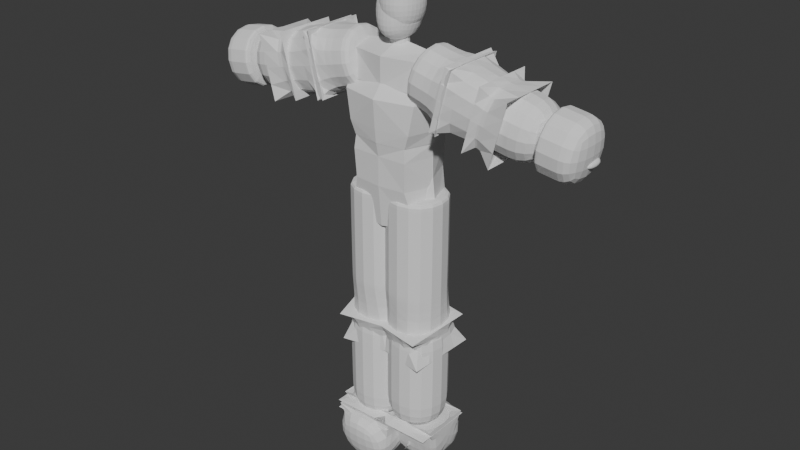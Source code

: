 # Source: mantemplate.blend  (saved by Blender 4.1.24; exported with 4.5.12 LTS)
import bpy
from mathutils import Matrix  # noqa: F401  (used for matrix-valued properties, if any)

bpy.ops.wm.read_factory_settings(use_empty=True)
scene = bpy.context.scene
scene.name = 'Scene'

# ---- collections
col_collectionwithoutbones = bpy.data.collections.new('CollectionWithoutBones'); scene.collection.children.link(col_collectionwithoutbones)
col_collectionwithbones = bpy.data.collections.new('CollectionWithBones'); scene.collection.children.link(col_collectionwithbones)
col_reference = bpy.data.collections.new('Reference'); scene.collection.children.link(col_reference)

# ---- world
world_world = bpy.data.worlds.new('World'); scene.world = world_world
world_world.use_nodes = True; world_world.node_tree.nodes.clear()
_N = world_world.node_tree.nodes; _L = world_world.node_tree.links
n0 = _N.new('ShaderNodeOutputWorld'); n0.name = 'World Output'; n0.location = (300, 300)
n1 = _N.new('ShaderNodeBackground'); n1.name = 'Background'; n1.location = (10, 300)
n1.inputs[0].default_value = (0.05088, 0.05088, 0.05088, 1.0)
_L.new(n1.outputs[0], n0.inputs[0])
n0.is_active_output = True
world_world.color = (0.05088, 0.05088, 0.05088)
world_world.use_sun_shadow = False
world_world.sun_shadow_jitter_overblur = 0.0

# ---- meshes
me_cube_006 = bpy.data.meshes.new('Cube.006')
me_cube_006.from_pydata([(-0.2589, -0.1293, 2.841), (-0.2923, -0.1441, 3.274), (-0.2589, 0.2278, 2.841), (-0.2923, 0.06733, 3.274), (-0.1709, -0.09322, 2.716), (-0.1709, 0.1709, 2.716), (4.49e-09, -0.161, 2.841), (1.102e-08, -0.2083, 3.278), (-0.3009, -0.1787, 3.063), (-0.3301, -1.443e-08, 2.841), (-0.306, -1.529e-08, 3.311), (-0.3009, 0.2181, 3.063), (-1.433e-08, 0.2695, 2.841), (-7.126e-09, 0.1048, 3.278), (6.985e-09, -0.1307, 2.715), (-0.2083, -8.47e-09, 2.715), (-9.106e-09, 0.2083, 2.715), (-0.222, -0.08566, 2.736), (-0.222, 0.2181, 2.736), (3e-09, -0.207, 3.066), (-0.3613, -1.77e-08, 3.066), (-1.388e-08, 0.2862, 3.062), (6.693e-09, -0.1677, 2.735), (5.093e-09, -3.183e-10, 3.356), (1.91e-09, 8.348e-17, 2.713), (-1.065e-08, 0.2583, 2.735), (-0.3054, -1.335e-08, 2.735)], [], [(19, 7, 1, 8), (6, 19, 8, 0), (0, 8, 20, 9), (8, 1, 10, 20), (20, 10, 3, 11), (9, 20, 11, 2), (2, 11, 21, 12), (11, 3, 13, 21), (6, 0, 17, 22), (22, 17, 4, 14), (3, 10, 23, 13), (10, 1, 7, 23), (4, 15, 24, 14), (15, 5, 16, 24), (2, 12, 25, 18), (18, 25, 16, 5), (0, 9, 26, 17), (9, 2, 18, 26), (26, 18, 5, 15), (17, 26, 15, 4)])
_uv = me_cube_006.uv_layers.new(name='UVMap')
_uv.uv.foreach_set('vector', [0.5043, 0.125, 0.625, 0.125, 0.625, 0.25, 0.5052, 0.25, 0.4132, 0.125, 0.5043, 0.125, 0.5052, 0.25, 0.4167, 0.25, 0.4167, 0.25, 0.5052, 0.25, 0.5052, 0.375, 0.4167, 0.375, 0.5052, 0.25, 0.625, 0.25, 0.625, 0.375, 0.5052, 0.375, 0.5052, 0.375, 0.625, 0.375, 0.625, 0.5, 0.5052, 0.5, 0.4167, 0.375, 0.5052, 0.375, 0.5052, 0.5, 0.4167, 0.5, 0.4167, 0.5, 0.5052, 0.5, 0.5052, 0.625, 0.4167, 0.625, 0.5052, 0.5, 0.625, 0.5, 0.625, 0.625, 0.5052, 0.625, 0.4132, 0.125, 0.4167, 0.25, 0.3802, 0.25, 0.3793, 0.125, 0.3793, 0.125, 0.3802, 0.25, 0.375, 0.25, 0.375, 0.125, 0.625, 0.5, 0.75, 0.5, 0.75, 0.625, 0.625, 0.625, 0.75, 0.5, 0.875, 0.5, 0.875, 0.625, 0.75, 0.625, 0.125, 0.5, 0.25, 0.5, 0.2465, 0.625, 0.125, 0.625, 0.25, 0.5, 0.375, 0.5, 0.3403, 0.625, 0.2465, 0.625, 0.4167, 0.5, 0.4167, 0.625, 0.3767, 0.625, 0.3793, 0.5, 0.3793, 0.5, 0.3767, 0.625, 0.3403, 0.625, 0.375, 0.5, 0.4167, 0.25, 0.4167, 0.375, 0.3802, 0.375, 0.3802, 0.25, 0.4167, 0.375, 0.4167, 0.5, 0.3793, 0.5, 0.3802, 0.375, 0.3802, 0.375, 0.3793, 0.5, 0.375, 0.5, 0.375, 0.375, 0.3802, 0.25, 0.3802, 0.375, 0.375, 0.375, 0.375, 0.25])
me_cube_006.update()
me_cube_007 = bpy.data.meshes.new('Cube.007')
me_cube_007.from_pydata([(-0.2739, -0.1332, 2.112), (-0.2278, -0.09549, 2.63), (-0.2912, 0.1709, 2.119), (-0.2278, 0.2278, 2.63), (-0.1709, -0.03853, 2.753), (-0.1709, 0.1709, 2.753), (8.788e-09, -0.2083, 2.132), (6.684e-09, -0.1529, 2.63), (-0.2181, -0.08574, 2.408), (-0.3539, -0.02087, 2.105), (-0.295, -1.289e-08, 2.63), (-0.2181, 0.2181, 2.408), (-3.377e-09, 0.2083, 2.082), (-1.03e-08, 0.2356, 2.63), (2.685e-09, -0.07598, 2.754), (-0.2083, -8.47e-09, 2.754), (-8.788e-09, 0.2083, 2.754), (-0.2181, -0.08574, 2.735), (-0.2181, 0.2181, 2.735), (9.062e-09, -0.1491, 2.404), (-0.3001, -1.057e-08, 2.404), (-7.786e-09, 0.2364, 2.404), (1.91e-09, 8.348e-17, 2.003), (7.969e-09, -0.1677, 2.735), (-4.456e-09, -1.591e-09, 2.755), (-0.3001, -1.375e-08, 2.735), (-1.248e-08, 0.2563, 2.735), (1.02e-08, -0.2078, 2.268)], [], [(19, 7, 1, 8), (6, 27, 19, 8, 0), (0, 8, 20, 9), (8, 1, 10, 20), (20, 10, 3, 11), (9, 20, 11, 2), (2, 11, 21, 12), (11, 3, 13, 21), (0, 9, 22, 6), (9, 2, 12, 22), (1, 7, 23, 17), (17, 23, 14, 4), (5, 15, 24, 16), (15, 4, 14, 24), (3, 10, 25, 18), (10, 1, 17, 25), (25, 17, 4, 15), (18, 25, 15, 5), (13, 3, 18, 26), (26, 18, 5, 16)])
_uv = me_cube_007.uv_layers.new(name='UVMap')
_uv.uv.foreach_set('vector', [0.4957, 0.125, 0.5868, 0.125, 0.5833, 0.25, 0.4948, 0.25, 0.375, 0.125, 0.4353, 0.125, 0.4957, 0.125, 0.4948, 0.25, 0.375, 0.25, 0.375, 0.25, 0.4948, 0.25, 0.4948, 0.375, 0.375, 0.375, 0.4948, 0.25, 0.5833, 0.25, 0.5833, 0.375, 0.4948, 0.375, 0.4948, 0.375, 0.5833, 0.375, 0.5833, 0.5, 0.4948, 0.5, 0.375, 0.375, 0.4948, 0.375, 0.4948, 0.5, 0.375, 0.5, 0.375, 0.5, 0.4948, 0.5, 0.4948, 0.625, 0.375, 0.625, 0.4948, 0.5, 0.5833, 0.5, 0.5833, 0.625, 0.4948, 0.625, 0.125, 0.5, 0.25, 0.5, 0.25, 0.625, 0.125, 0.625, 0.25, 0.5, 0.375, 0.5, 0.375, 0.625, 0.25, 0.625, 0.5833, 0.25, 0.5868, 0.125, 0.6207, 0.125, 0.6198, 0.25, 0.6198, 0.25, 0.6207, 0.125, 0.625, 0.125, 0.625, 0.25, 0.625, 0.5, 0.75, 0.5, 0.7535, 0.625, 0.6597, 0.625, 0.75, 0.5, 0.875, 0.5, 0.875, 0.625, 0.7535, 0.625, 0.5833, 0.5, 0.5833, 0.375, 0.6198, 0.375, 0.6207, 0.5, 0.5833, 0.375, 0.5833, 0.25, 0.6198, 0.25, 0.6198, 0.375, 0.6198, 0.375, 0.6198, 0.25, 0.625, 0.25, 0.625, 0.375, 0.6207, 0.5, 0.6198, 0.375, 0.625, 0.375, 0.625, 0.5, 0.5833, 0.625, 0.5833, 0.5, 0.6207, 0.5, 0.6233, 0.625, 0.6233, 0.625, 0.6207, 0.5, 0.625, 0.5, 0.6597, 0.625])
me_cube_007.update()
me_plane_006 = bpy.data.meshes.new('Plane.006')
me_plane_006.from_pydata([(-0.1584, -7.875e-09, 1.215), (-0.163, -8.077e-09, 2.241), (-0.1624, -8.052e-09, 1.737), (-0.1585, 0.0005196, 1.212), (-0.163, -8.077e-09, 2.257)], [(2, 1), (0, 2), (3, 0), (1, 4)], [])
_uv = me_plane_006.uv_layers.new(name='UVMap')
_uv.uv.foreach_set('vector', [])
me_plane_006.update()
me_plane_007 = bpy.data.meshes.new('Plane.007')
me_plane_007.from_pydata([(-0.1802, -7.875e-09, 0.2593), (-0.1848, -8.077e-09, 1.285), (-0.1842, -8.052e-09, 0.9693)], [(2, 1), (0, 2)], [])
_uv = me_plane_007.uv_layers.new(name='UVMap')
_uv.uv.foreach_set('vector', [])
me_plane_007.update()
me_plane_008 = bpy.data.meshes.new('Plane.008')
me_plane_008.from_pydata([(-0.6333, 0.1684, 3.052), (-0.1646, 0.1684, 3.168), (-0.4377, 0.1684, 3.101), (-0.6603, 0.1684, 3.045), (-0.08578, 0.1684, 3.188)], [(2, 1), (0, 2), (3, 0), (1, 4)], [])
_uv = me_plane_008.uv_layers.new(name='UVMap')
_uv.uv.foreach_set('vector', [])
me_plane_008.update()
me_plane_009 = bpy.data.meshes.new('Plane.009')
me_plane_009.from_pydata([(-0.6826, 0.6291, 2.955), (-0.203, 0.6267, 3.044), (-0.3865, 0.6267, 3.01), (-0.168, 0.6255, 3.05)], [(2, 1), (0, 2), (1, 3)], [])
_uv = me_plane_009.uv_layers.new(name='UVMap')
_uv.uv.foreach_set('vector', [])
me_plane_009.update()
me_cube_008 = bpy.data.meshes.new('Cube.008')
me_cube_008.from_pydata([(0.07467, -0.06135, 3.343), (0.07467, -0.06135, 3.466), (-0.07586, -0.06135, 3.343), (-0.07586, -0.06135, 3.466), (0.07467, 0.07022, 3.312), (0.07467, 0.07022, 3.445), (-0.07586, 0.07022, 3.312), (-0.07586, 0.07022, 3.445), (0.07467, -0.06135, 3.475), (-0.07586, -0.06135, 3.475), (0.07467, 0.07022, 3.454), (-0.07586, 0.07022, 3.454), (0.07467, -0.06135, 3.334), (-0.07586, -0.06135, 3.334), (0.07467, 0.07022, 3.304), (-0.07586, 0.07022, 3.304)], [], [(0, 1, 3, 2), (2, 3, 7, 6), (6, 7, 5, 4), (4, 5, 1, 0), (2, 6, 15, 13), (3, 1, 8, 9), (11, 9, 8, 10), (1, 5, 10, 8), (7, 3, 9, 11), (5, 7, 11, 10), (13, 15, 14, 12), (0, 2, 13, 12), (6, 4, 14, 15), (4, 0, 12, 14)])
_uv = me_cube_008.uv_layers.new(name='UVMap')
_uv.uv.foreach_set('vector', [0.375, 0.0, 0.625, 0.0, 0.625, 0.25, 0.375, 0.25, 0.375, 0.25, 0.625, 0.25, 0.625, 0.5, 0.375, 0.5, 0.375, 0.5, 0.625, 0.5, 0.625, 0.75, 0.375, 0.75, 0.375, 0.75, 0.625, 0.75, 0.625, 1.0, 0.375, 1.0, 0.375, 0.25, 0.375, 0.5, 0.375, 0.5, 0.375, 0.25, 0.625, 0.25, 0.625, 0.0, 0.625, 0.0, 0.625, 0.25, 0.625, 0.5, 0.875, 0.5, 0.875, 0.75, 0.625, 0.75, 0.625, 1.0, 0.625, 0.75, 0.625, 0.75, 0.625, 1.0, 0.625, 0.5, 0.625, 0.25, 0.625, 0.25, 0.625, 0.5, 0.625, 0.75, 0.625, 0.5, 0.625, 0.5, 0.625, 0.75, 0.125, 0.5, 0.375, 0.5, 0.375, 0.75, 0.125, 0.75, 0.375, 0.0, 0.375, 0.25, 0.375, 0.25, 0.375, 0.0, 0.375, 0.5, 0.375, 0.75, 0.375, 0.75, 0.375, 0.5, 0.375, 0.75, 0.375, 1.0, 0.375, 1.0, 0.375, 0.75])
me_cube_008.update()
me_cube_009 = bpy.data.meshes.new('Cube.009')
me_cube_009.from_pydata([(0.1298, -0.1245, 3.481), (0.1298, -0.1245, 3.771), (-0.07638, -0.1245, 3.481), (-0.07638, -0.1245, 3.771), (0.1298, 0.1245, 3.481), (0.1298, 0.1245, 3.771), (-0.07638, 0.1245, 3.481), (-0.07638, 0.1245, 3.771), (0.02673, -0.1518, 3.449), (0.1524, -0.1518, 3.626), (0.02673, -0.1518, 3.803), (-0.09898, -0.1518, 3.626), (-0.09898, -1.552e-09, 3.449), (-0.09898, -6.887e-09, 3.803), (-0.09898, 0.1518, 3.626), (0.02673, 0.215, 3.449), (0.02673, 0.1518, 3.803), (0.1524, 0.1518, 3.626), (0.1524, 2.48e-09, 3.449), (0.1524, 5.263e-09, 3.803), (0.02673, -0.2091, 3.626), (-0.1464, -5.249e-09, 3.626), (0.02673, 0.1769, 3.626), (0.1999, 5.249e-09, 3.626), (0.02673, 5.037e-17, 3.382), (0.02673, -2.319e-10, 3.869)], [], [(0, 9, 20, 8), (9, 1, 10, 20), (20, 10, 3, 11), (8, 20, 11, 2), (2, 11, 21, 12), (11, 3, 13, 21), (21, 13, 7, 14), (12, 21, 14, 6), (6, 14, 22, 15), (14, 7, 16, 22), (22, 16, 5, 17), (15, 22, 17, 4), (4, 17, 23, 18), (17, 5, 19, 23), (23, 19, 1, 9), (18, 23, 9, 0), (2, 12, 24, 8), (12, 6, 15, 24), (24, 15, 4, 18), (8, 24, 18, 0), (7, 13, 25, 16), (13, 3, 10, 25), (25, 10, 1, 19), (16, 25, 19, 5)])
_uv = me_cube_009.uv_layers.new(name='UVMap')
_uv.uv.foreach_set('vector', [0.375, 0.0, 0.5, 0.0, 0.5, 0.125, 0.375, 0.125, 0.5, 0.0, 0.625, 0.0, 0.625, 0.125, 0.5, 0.125, 0.5, 0.125, 0.625, 0.125, 0.625, 0.25, 0.5, 0.25, 0.375, 0.125, 0.5, 0.125, 0.5, 0.25, 0.375, 0.25, 0.375, 0.25, 0.5, 0.25, 0.5, 0.375, 0.375, 0.375, 0.5, 0.25, 0.625, 0.25, 0.625, 0.375, 0.5, 0.375, 0.5, 0.375, 0.625, 0.375, 0.625, 0.5, 0.5, 0.5, 0.375, 0.375, 0.5, 0.375, 0.5, 0.5, 0.375, 0.5, 0.375, 0.5, 0.5, 0.5, 0.5, 0.625, 0.375, 0.625, 0.5, 0.5, 0.625, 0.5, 0.625, 0.625, 0.5, 0.625, 0.5, 0.625, 0.625, 0.625, 0.625, 0.75, 0.5, 0.75, 0.375, 0.625, 0.5, 0.625, 0.5, 0.75, 0.375, 0.75, 0.375, 0.75, 0.5, 0.75, 0.5, 0.875, 0.375, 0.875, 0.5, 0.75, 0.625, 0.75, 0.625, 0.875, 0.5, 0.875, 0.5, 0.875, 0.625, 0.875, 0.625, 1.0, 0.5, 1.0, 0.375, 0.875, 0.5, 0.875, 0.5, 1.0, 0.375, 1.0, 0.125, 0.5, 0.25, 0.5, 0.25, 0.625, 0.125, 0.625, 0.25, 0.5, 0.375, 0.5, 0.375, 0.625, 0.25, 0.625, 0.25, 0.625, 0.375, 0.625, 0.375, 0.75, 0.25, 0.75, 0.125, 0.625, 0.25, 0.625, 0.25, 0.75, 0.125, 0.75, 0.625, 0.5, 0.75, 0.5, 0.75, 0.625, 0.625, 0.625, 0.75, 0.5, 0.875, 0.5, 0.875, 0.625, 0.75, 0.625, 0.75, 0.625, 0.875, 0.625, 0.875, 0.75, 0.75, 0.75, 0.625, 0.625, 0.75, 0.625, 0.75, 0.75, 0.625, 0.75])
me_cube_009.update()
me_plane_010 = bpy.data.meshes.new('Plane.010')
me_plane_010.from_pydata([(-0.4715, 1.114, 2.922), (-0.1888, 1.114, 2.961), (-0.2951, 1.114, 2.946), (-0.1541, 1.114, 2.966)], [(2, 1), (0, 2), (1, 3)], [])
_uv = me_plane_010.uv_layers.new(name='UVMap')
_uv.uv.foreach_set('vector', [])
me_plane_010.update()
me_plane_011 = bpy.data.meshes.new('Plane.011')
me_plane_011.from_pydata([(-0.1802, 0.3231, 0.1016), (-0.1848, -8.077e-09, 0.2976), (-0.1842, -8.052e-09, 0.1673), (-0.1842, -0.1158, 0.1426), (-0.1848, -8.077e-09, 0.3076), (-0.1822, 0.1615, 0.1345), (-0.1842, -0.02762, 0.155)], [(2, 1), (5, 2), (6, 3), (1, 4), (0, 5), (2, 6)], [])
_uv = me_plane_011.uv_layers.new(name='UVMap')
_uv.uv.foreach_set('vector', [])
me_plane_011.update()
me_cube_010 = bpy.data.meshes.new('Cube.010')
me_cube_010.from_pydata([(-0.2589, -0.1293, 2.772), (-0.2923, -0.1441, 3.205), (-0.2589, 0.2278, 2.772), (-0.2923, 0.06733, 3.205), (-0.1709, -0.09322, 2.648), (-0.1709, 0.1709, 2.648), (0.0, -0.161, 2.772), (0.0, -0.2083, 3.209), (-0.3009, -0.1787, 2.994), (-0.3301, -1.443e-08, 2.772), (-0.306, -1.529e-08, 3.243), (-0.3009, 0.2181, 2.994), (0.0, 0.2695, 2.772), (0.0, 0.1048, 3.209), (0.0, -0.1307, 2.647), (-0.2083, -8.47e-09, 2.647), (0.0, 0.2083, 2.647), (-0.222, -0.08566, 2.667), (-0.222, 0.2181, 2.667), (0.0, -0.207, 2.998), (-0.3613, -1.77e-08, 2.998), (0.0, 0.2862, 2.994), (0.0, -0.1677, 2.667), (0.0, -3.183e-10, 3.287), (0.0, 8.348e-17, 2.644), (0.0, 0.2583, 2.667), (-0.3054, -1.335e-08, 2.667), (0.2589, -0.1293, 2.772), (0.2923, -0.1441, 3.205), (0.2589, 0.2278, 2.772), (0.2923, 0.06733, 3.205), (0.1709, -0.09322, 2.648), (0.1709, 0.1709, 2.648), (0.3009, -0.1787, 2.994), (0.3301, -1.443e-08, 2.772), (0.306, -1.529e-08, 3.243), (0.3009, 0.2181, 2.994), (0.2083, -8.47e-09, 2.647), (0.222, -0.08566, 2.667), (0.222, 0.2181, 2.667), (0.3613, -1.77e-08, 2.998), (0.3054, -1.335e-08, 2.667)], [], [(19, 7, 1, 8), (6, 19, 8, 0), (0, 8, 20, 9), (8, 1, 10, 20), (20, 10, 3, 11), (9, 20, 11, 2), (2, 11, 21, 12), (11, 3, 13, 21), (6, 0, 17, 22), (22, 17, 4, 14), (3, 10, 23, 13), (10, 1, 7, 23), (4, 15, 24, 14), (15, 5, 16, 24), (2, 12, 25, 18), (18, 25, 16, 5), (0, 9, 26, 17), (9, 2, 18, 26), (26, 18, 5, 15), (17, 26, 15, 4), (19, 33, 28, 7), (6, 27, 33, 19), (27, 34, 40, 33), (33, 40, 35, 28), (40, 36, 30, 35), (34, 29, 36, 40), (29, 12, 21, 36), (36, 21, 13, 30), (6, 22, 38, 27), (22, 14, 31, 38), (30, 13, 23, 35), (35, 23, 7, 28), (31, 14, 24, 37), (37, 24, 16, 32), (29, 39, 25, 12), (39, 32, 16, 25), (27, 38, 41, 34), (34, 41, 39, 29), (41, 37, 32, 39), (38, 31, 37, 41)])
_uv = me_cube_010.uv_layers.new(name='UVMap')
_uv.uv.foreach_set('vector', [0.5043, 0.125, 0.625, 0.125, 0.625, 0.25, 0.5052, 0.25, 0.4132, 0.125, 0.5043, 0.125, 0.5052, 0.25, 0.4167, 0.25, 0.4167, 0.25, 0.5052, 0.25, 0.5052, 0.375, 0.4167, 0.375, 0.5052, 0.25, 0.625, 0.25, 0.625, 0.375, 0.5052, 0.375, 0.5052, 0.375, 0.625, 0.375, 0.625, 0.5, 0.5052, 0.5, 0.4167, 0.375, 0.5052, 0.375, 0.5052, 0.5, 0.4167, 0.5, 0.4167, 0.5, 0.5052, 0.5, 0.5052, 0.625, 0.4167, 0.625, 0.5052, 0.5, 0.625, 0.5, 0.625, 0.625, 0.5052, 0.625, 0.4132, 0.125, 0.4167, 0.25, 0.3802, 0.25, 0.3793, 0.125, 0.3793, 0.125, 0.3802, 0.25, 0.375, 0.25, 0.375, 0.125, 0.625, 0.5, 0.75, 0.5, 0.75, 0.625, 0.625, 0.625, 0.75, 0.5, 0.875, 0.5, 0.875, 0.625, 0.75, 0.625, 0.125, 0.5, 0.25, 0.5, 0.2465, 0.625, 0.125, 0.625, 0.25, 0.5, 0.375, 0.5, 0.3403, 0.625, 0.2465, 0.625, 0.4167, 0.5, 0.4167, 0.625, 0.3767, 0.625, 0.3793, 0.5, 0.3793, 0.5, 0.3767, 0.625, 0.3403, 0.625, 0.375, 0.5, 0.4167, 0.25, 0.4167, 0.375, 0.3802, 0.375, 0.3802, 0.25, 0.4167, 0.375, 0.4167, 0.5, 0.3793, 0.5, 0.3802, 0.375, 0.3802, 0.375, 0.3793, 0.5, 0.375, 0.5, 0.375, 0.375, 0.3802, 0.25, 0.3802, 0.375, 0.375, 0.375, 0.375, 0.25, 0.5043, 0.125, 0.5052, 0.25, 0.625, 0.25, 0.625, 0.125, 0.4132, 0.125, 0.4167, 0.25, 0.5052, 0.25, 0.5043, 0.125, 0.4167, 0.25, 0.4167, 0.375, 0.5052, 0.375, 0.5052, 0.25, 0.5052, 0.25, 0.5052, 0.375, 0.625, 0.375, 0.625, 0.25, 0.5052, 0.375, 0.5052, 0.5, 0.625, 0.5, 0.625, 0.375, 0.4167, 0.375, 0.4167, 0.5, 0.5052, 0.5, 0.5052, 0.375, 0.4167, 0.5, 0.4167, 0.625, 0.5052, 0.625, 0.5052, 0.5, 0.5052, 0.5, 0.5052, 0.625, 0.625, 0.625, 0.625, 0.5, 0.4132, 0.125, 0.3793, 0.125, 0.3802, 0.25, 0.4167, 0.25, 0.3793, 0.125, 0.375, 0.125, 0.375, 0.25, 0.3802, 0.25, 0.625, 0.5, 0.625, 0.625, 0.75, 0.625, 0.75, 0.5, 0.75, 0.5, 0.75, 0.625, 0.875, 0.625, 0.875, 0.5, 0.125, 0.5, 0.125, 0.625, 0.2465, 0.625, 0.25, 0.5, 0.25, 0.5, 0.2465, 0.625, 0.3403, 0.625, 0.375, 0.5, 0.4167, 0.5, 0.3793, 0.5, 0.3767, 0.625, 0.4167, 0.625, 0.3793, 0.5, 0.375, 0.5, 0.3403, 0.625, 0.3767, 0.625, 0.4167, 0.25, 0.3802, 0.25, 0.3802, 0.375, 0.4167, 0.375, 0.4167, 0.375, 0.3802, 0.375, 0.3793, 0.5, 0.4167, 0.5, 0.3802, 0.375, 0.375, 0.375, 0.375, 0.5, 0.3793, 0.5, 0.3802, 0.25, 0.375, 0.25, 0.375, 0.375, 0.3802, 0.375])
me_cube_010.update()
me_cube_011 = bpy.data.meshes.new('Cube.011')
me_cube_011.from_pydata([(-0.2739, -0.1332, 2.043), (-0.2278, -0.09549, 2.562), (-0.2912, 0.1709, 2.05), (-0.2278, 0.2278, 2.562), (-0.1709, -0.03853, 2.684), (-0.1709, 0.1709, 2.684), (0.0, -0.2083, 2.063), (0.0, -0.1529, 2.562), (-0.2181, -0.08574, 2.339), (-0.3539, -0.02087, 2.037), (-0.295, -1.289e-08, 2.562), (-0.2181, 0.2181, 2.339), (0.0, 0.2083, 2.013), (0.0, 0.2356, 2.562), (0.0, -0.07598, 2.685), (-0.2083, -8.47e-09, 2.685), (0.0, 0.2083, 2.685), (-0.2181, -0.08574, 2.666), (-0.2181, 0.2181, 2.666), (0.0, -0.1491, 2.335), (-0.3001, -1.057e-08, 2.335), (0.0, 0.2364, 2.335), (0.0, 8.348e-17, 1.934), (0.0, -0.1677, 2.666), (0.0, -1.591e-09, 2.687), (-0.3001, -1.375e-08, 2.666), (0.0, 0.2563, 2.666), (0.0, -0.2078, 2.199), (0.2739, -0.1332, 2.043), (0.2278, -0.09549, 2.562), (0.2912, 0.1709, 2.05), (0.2278, 0.2278, 2.562), (0.1709, -0.03853, 2.684), (0.1709, 0.1709, 2.684), (0.2181, -0.08574, 2.339), (0.3539, -0.02087, 2.037), (0.295, -1.289e-08, 2.562), (0.2181, 0.2181, 2.339), (0.2083, -8.47e-09, 2.685), (0.2181, -0.08574, 2.666), (0.2181, 0.2181, 2.666), (0.3001, -1.057e-08, 2.335), (0.3001, -1.375e-08, 2.666)], [], [(19, 7, 1, 8), (6, 27, 19, 8, 0), (0, 8, 20, 9), (8, 1, 10, 20), (20, 10, 3, 11), (9, 20, 11, 2), (2, 11, 21, 12), (11, 3, 13, 21), (0, 9, 22, 6), (9, 2, 12, 22), (1, 7, 23, 17), (17, 23, 14, 4), (5, 15, 24, 16), (15, 4, 14, 24), (3, 10, 25, 18), (10, 1, 17, 25), (25, 17, 4, 15), (18, 25, 15, 5), (13, 3, 18, 26), (26, 18, 5, 16), (19, 34, 29, 7), (6, 28, 34, 19, 27), (28, 35, 41, 34), (34, 41, 36, 29), (41, 37, 31, 36), (35, 30, 37, 41), (30, 12, 21, 37), (37, 21, 13, 31), (28, 6, 22, 35), (35, 22, 12, 30), (29, 39, 23, 7), (39, 32, 14, 23), (33, 16, 24, 38), (38, 24, 14, 32), (31, 40, 42, 36), (36, 42, 39, 29), (42, 38, 32, 39), (40, 33, 38, 42), (13, 26, 40, 31), (26, 16, 33, 40)])
_uv = me_cube_011.uv_layers.new(name='UVMap')
_uv.uv.foreach_set('vector', [0.4957, 0.125, 0.5868, 0.125, 0.5833, 0.25, 0.4948, 0.25, 0.375, 0.125, 0.4353, 0.125, 0.4957, 0.125, 0.4948, 0.25, 0.375, 0.25, 0.375, 0.25, 0.4948, 0.25, 0.4948, 0.375, 0.375, 0.375, 0.4948, 0.25, 0.5833, 0.25, 0.5833, 0.375, 0.4948, 0.375, 0.4948, 0.375, 0.5833, 0.375, 0.5833, 0.5, 0.4948, 0.5, 0.375, 0.375, 0.4948, 0.375, 0.4948, 0.5, 0.375, 0.5, 0.375, 0.5, 0.4948, 0.5, 0.4948, 0.625, 0.375, 0.625, 0.4948, 0.5, 0.5833, 0.5, 0.5833, 0.625, 0.4948, 0.625, 0.125, 0.5, 0.25, 0.5, 0.25, 0.625, 0.125, 0.625, 0.25, 0.5, 0.375, 0.5, 0.375, 0.625, 0.25, 0.625, 0.5833, 0.25, 0.5868, 0.125, 0.6207, 0.125, 0.6198, 0.25, 0.6198, 0.25, 0.6207, 0.125, 0.625, 0.125, 0.625, 0.25, 0.625, 0.5, 0.75, 0.5, 0.7535, 0.625, 0.6597, 0.625, 0.75, 0.5, 0.875, 0.5, 0.875, 0.625, 0.7535, 0.625, 0.5833, 0.5, 0.5833, 0.375, 0.6198, 0.375, 0.6207, 0.5, 0.5833, 0.375, 0.5833, 0.25, 0.6198, 0.25, 0.6198, 0.375, 0.6198, 0.375, 0.6198, 0.25, 0.625, 0.25, 0.625, 0.375, 0.6207, 0.5, 0.6198, 0.375, 0.625, 0.375, 0.625, 0.5, 0.5833, 0.625, 0.5833, 0.5, 0.6207, 0.5, 0.6233, 0.625, 0.6233, 0.625, 0.6207, 0.5, 0.625, 0.5, 0.6597, 0.625, 0.4957, 0.125, 0.4948, 0.25, 0.5833, 0.25, 0.5868, 0.125, 0.375, 0.125, 0.375, 0.25, 0.4948, 0.25, 0.4957, 0.125, 0.4353, 0.125, 0.375, 0.25, 0.375, 0.375, 0.4948, 0.375, 0.4948, 0.25, 0.4948, 0.25, 0.4948, 0.375, 0.5833, 0.375, 0.5833, 0.25, 0.4948, 0.375, 0.4948, 0.5, 0.5833, 0.5, 0.5833, 0.375, 0.375, 0.375, 0.375, 0.5, 0.4948, 0.5, 0.4948, 0.375, 0.375, 0.5, 0.375, 0.625, 0.4948, 0.625, 0.4948, 0.5, 0.4948, 0.5, 0.4948, 0.625, 0.5833, 0.625, 0.5833, 0.5, 0.125, 0.5, 0.125, 0.625, 0.25, 0.625, 0.25, 0.5, 0.25, 0.5, 0.25, 0.625, 0.375, 0.625, 0.375, 0.5, 0.5833, 0.25, 0.6198, 0.25, 0.6207, 0.125, 0.5868, 0.125, 0.6198, 0.25, 0.625, 0.25, 0.625, 0.125, 0.6207, 0.125, 0.625, 0.5, 0.6597, 0.625, 0.7535, 0.625, 0.75, 0.5, 0.75, 0.5, 0.7535, 0.625, 0.875, 0.625, 0.875, 0.5, 0.5833, 0.5, 0.6207, 0.5, 0.6198, 0.375, 0.5833, 0.375, 0.5833, 0.375, 0.6198, 0.375, 0.6198, 0.25, 0.5833, 0.25, 0.6198, 0.375, 0.625, 0.375, 0.625, 0.25, 0.6198, 0.25, 0.6207, 0.5, 0.625, 0.5, 0.625, 0.375, 0.6198, 0.375, 0.5833, 0.625, 0.6233, 0.625, 0.6207, 0.5, 0.5833, 0.5, 0.6233, 0.625, 0.6597, 0.625, 0.625, 0.5, 0.6207, 0.5])
me_cube_011.update()
me_plane_012 = bpy.data.meshes.new('Plane.012')
me_plane_012.from_pydata([(-0.0551, -0.1285, 1.132), (-0.3127, -0.1285, 1.141), (-0.3119, 0.1285, 1.161), (-0.05433, 0.1285, 1.151), (0.006944, -0.1699, 2.172), (-0.333, -0.1699, 2.172), (-0.333, 0.1699, 2.172), (0.006944, 0.1699, 2.172), (0.003766, -0.1662, 1.665), (-0.3286, -0.1662, 1.672), (-0.3286, 0.1662, 1.672), (0.003766, 0.1662, 1.665), (-0.05558, -0.1269, 1.119), (-0.3132, -0.1268, 1.128), (-0.3117, 0.1279, 1.167), (-0.05407, 0.1278, 1.158), (-0.1207, -0.04232, 2.189), (-0.2053, -0.04232, 2.189), (-0.2053, 0.04232, 2.189), (-0.1207, 0.04232, 2.189), (0.3127, -0.1285, 1.141), (0.0551, -0.1285, 1.132), (0.05433, 0.1285, 1.151), (0.3119, 0.1285, 1.161), (0.333, -0.1699, 2.172), (-0.006944, -0.1699, 2.172), (-0.006944, 0.1699, 2.172), (0.333, 0.1699, 2.172), (0.3286, -0.1662, 1.672), (-0.003766, -0.1662, 1.665), (-0.003766, 0.1662, 1.665), (0.3286, 0.1662, 1.672), (0.3132, -0.1268, 1.128), (0.05558, -0.1269, 1.119), (0.05407, 0.1278, 1.158), (0.3117, 0.1279, 1.167), (0.2053, -0.04232, 2.189), (0.1207, -0.04232, 2.189), (0.1207, 0.04232, 2.189), (0.2053, 0.04232, 2.189), (0.005359, -0.1681, 1.918), (-0.3308, -0.1681, 1.918), (-0.3308, 0.1681, 1.918), (0.005359, 0.1681, 1.918), (-0.02832, -0.1458, 1.377), (-0.3196, -0.1458, 1.388), (-0.3196, 0.1458, 1.388), (-0.02832, 0.1458, 1.377), (0.3308, -0.1681, 1.918), (-0.005359, -0.1681, 1.918), (-0.005359, 0.1681, 1.918), (0.3308, 0.1681, 1.918), (0.3196, -0.1458, 1.388), (0.02832, -0.1458, 1.377), (0.02832, 0.1458, 1.377), (0.3196, 0.1458, 1.388)], [], [(12, 13, 14, 15), (19, 18, 17, 16), (32, 33, 34, 35), (39, 38, 37, 36), (40, 41, 9, 8), (41, 42, 10, 9), (42, 43, 11, 10), (43, 40, 8, 11), (4, 5, 41, 40), (5, 6, 42, 41), (6, 7, 43, 42), (7, 4, 40, 43), (44, 45, 1, 0), (45, 46, 2, 1), (46, 47, 3, 2), (47, 44, 0, 3), (8, 9, 45, 44), (9, 10, 46, 45), (10, 11, 47, 46), (11, 8, 44, 47), (0, 1, 13, 12), (1, 2, 14, 13), (2, 3, 15, 14), (3, 0, 12, 15), (16, 17, 5, 4), (17, 18, 6, 5), (18, 19, 7, 6), (19, 16, 4, 7), (48, 49, 29, 28), (49, 50, 30, 29), (50, 51, 31, 30), (51, 48, 28, 31), (24, 25, 49, 48), (25, 26, 50, 49), (26, 27, 51, 50), (27, 24, 48, 51), (52, 53, 21, 20), (53, 54, 22, 21), (54, 55, 23, 22), (55, 52, 20, 23), (28, 29, 53, 52), (29, 30, 54, 53), (30, 31, 55, 54), (31, 28, 52, 55), (20, 21, 33, 32), (21, 22, 34, 33), (22, 23, 35, 34), (23, 20, 32, 35), (36, 37, 25, 24), (37, 38, 26, 25), (38, 39, 27, 26), (39, 36, 24, 27)])
me_plane_012.update()
me_plane_013 = bpy.data.meshes.new('Plane.013')
me_plane_013.from_pydata([(-0.1802, -7.875e-09, 0.1907), (-0.1848, -8.077e-09, 1.216), (-0.1842, -8.052e-09, 0.9007), (0.1802, -7.875e-09, 0.1907), (0.1848, -8.077e-09, 1.216), (0.1842, -8.052e-09, 0.9007)], [(2, 1), (0, 2), (5, 4), (3, 5)], [])
_uv = me_plane_013.uv_layers.new(name='UVMap')
_uv.uv.foreach_set('vector', [])
me_plane_013.update()
me_plane_014 = bpy.data.meshes.new('Plane.014')
me_plane_014.from_pydata([(-0.7567, -0.1177, 2.897), (-0.7567, 0.05997, 2.897), (-0.7995, 0.05997, 3.07), (-0.7995, -0.1177, 3.07), (-0.2788, -0.1554, 2.977), (-0.2788, 0.0977, 2.977), (-0.3399, 0.0977, 3.223), (-0.3399, -0.1554, 3.223), (-0.543, -0.1925, 2.873), (-0.543, 0.1348, 2.873), (-0.622, 0.1348, 3.191), (-0.622, -0.1925, 3.191), (-0.7836, -0.1177, 2.89), (-0.7836, 0.05997, 2.89), (-0.8265, 0.05997, 3.063), (-0.8265, -0.1177, 3.063), (-0.1925, -0.1864, 2.967), (-0.1925, 0.1287, 2.967), (-0.2686, 0.1287, 3.272), (-0.2686, -0.1864, 3.272), (0.7567, 0.05997, 2.897), (0.7567, -0.1177, 2.897), (0.7995, -0.1177, 3.07), (0.7995, 0.05997, 3.07), (0.2788, 0.0977, 2.977), (0.2788, -0.1554, 2.977), (0.3399, -0.1554, 3.223), (0.3399, 0.0977, 3.223), (0.543, 0.1348, 2.873), (0.543, -0.1925, 2.873), (0.622, -0.1925, 3.191), (0.622, 0.1348, 3.191), (0.7836, 0.05997, 2.89), (0.7836, -0.1177, 2.89), (0.8265, -0.1177, 3.063), (0.8265, 0.05997, 3.063), (0.1925, 0.1287, 2.967), (0.1925, -0.1864, 2.967), (0.2686, -0.1864, 3.272), (0.2686, 0.1287, 3.272)], [], [(15, 14, 13, 12), (16, 17, 18, 19), (35, 34, 33, 32), (36, 37, 38, 39), (8, 9, 5, 4), (9, 10, 6, 5), (10, 11, 7, 6), (11, 8, 4, 7), (0, 1, 9, 8), (1, 2, 10, 9), (2, 3, 11, 10), (3, 0, 8, 11), (12, 13, 1, 0), (13, 14, 2, 1), (14, 15, 3, 2), (15, 12, 0, 3), (4, 5, 17, 16), (5, 6, 18, 17), (6, 7, 19, 18), (7, 4, 16, 19), (28, 29, 25, 24), (29, 30, 26, 25), (30, 31, 27, 26), (31, 28, 24, 27), (20, 21, 29, 28), (21, 22, 30, 29), (22, 23, 31, 30), (23, 20, 28, 31), (32, 33, 21, 20), (33, 34, 22, 21), (34, 35, 23, 22), (35, 32, 20, 23), (24, 25, 37, 36), (25, 26, 38, 37), (26, 27, 39, 38), (27, 24, 36, 39)])
me_plane_014.update()
me_plane_015 = bpy.data.meshes.new('Plane.015')
me_plane_015.from_pydata([(-1.281, -0.06397, 2.845), (-1.28, 0.02158, 2.845), (-1.295, 0.0221, 2.929), (-1.296, -0.06345, 2.929), (-0.7937, -0.1153, 2.886), (-0.7905, 0.06763, 2.885), (-0.8232, 0.06875, 3.065), (-0.8264, -0.1142, 3.066), (-0.9737, -0.1271, 2.841), (-0.9726, 0.07921, 2.84), (-1.01, 0.08046, 3.042), (-1.011, -0.1258, 3.044), (-0.7605, -0.1165, 2.892), (-0.7542, 0.06641, 2.892), (-0.7863, 0.0675, 3.072), (-0.7926, -0.1154, 3.072), (1.28, 0.02158, 2.845), (1.281, -0.06397, 2.845), (1.296, -0.06345, 2.929), (1.295, 0.0221, 2.929), (0.7905, 0.06763, 2.885), (0.7937, -0.1153, 2.886), (0.8264, -0.1142, 3.066), (0.8232, 0.06875, 3.065), (0.9726, 0.07921, 2.84), (0.9737, -0.1271, 2.841), (1.011, -0.1258, 3.044), (1.01, 0.08046, 3.042), (0.7542, 0.06641, 2.892), (0.7605, -0.1165, 2.892), (0.7926, -0.1154, 3.072), (0.7863, 0.0675, 3.072), (-1.234, -0.07366, 2.844), (-1.233, 0.03043, 2.844), (-1.252, 0.03106, 2.946), (-1.252, -0.07302, 2.947), (-1.127, -0.09556, 2.843), (-1.126, 0.05044, 2.842), (-1.152, 0.05133, 2.986), (-1.154, -0.09467, 2.986), (1.233, 0.03043, 2.844), (1.234, -0.07366, 2.844), (1.252, -0.07302, 2.947), (1.252, 0.03106, 2.946), (1.126, 0.05044, 2.842), (1.127, -0.09556, 2.843), (1.154, -0.09467, 2.986), (1.152, 0.05133, 2.986)], [], [(3, 2, 1, 0), (12, 13, 14, 15), (19, 18, 17, 16), (28, 29, 30, 31), (8, 9, 5, 4), (9, 10, 6, 5), (10, 11, 7, 6), (11, 8, 4, 7), (0, 1, 33, 32), (1, 2, 34, 33), (2, 3, 35, 34), (3, 0, 32, 35), (32, 33, 37, 36), (33, 34, 38, 37), (34, 35, 39, 38), (35, 32, 36, 39), (36, 37, 9, 8), (37, 38, 10, 9), (38, 39, 11, 10), (39, 36, 8, 11), (4, 5, 13, 12), (5, 6, 14, 13), (6, 7, 15, 14), (7, 4, 12, 15), (24, 25, 21, 20), (25, 26, 22, 21), (26, 27, 23, 22), (27, 24, 20, 23), (16, 17, 41, 40), (17, 18, 42, 41), (18, 19, 43, 42), (19, 16, 40, 43), (40, 41, 45, 44), (41, 42, 46, 45), (42, 43, 47, 46), (43, 40, 44, 47), (44, 45, 25, 24), (45, 46, 26, 25), (46, 47, 27, 26), (47, 44, 24, 27), (20, 21, 29, 28), (21, 22, 30, 29), (22, 23, 31, 30), (23, 20, 28, 31)])
me_plane_015.update()
me_cube_012 = bpy.data.meshes.new('Cube.012')
me_cube_012.from_pydata([(0.07467, -0.06135, 3.274), (0.07467, -0.06135, 3.397), (-0.07586, -0.06135, 3.274), (-0.07586, -0.06135, 3.397), (0.07467, 0.07022, 3.244), (0.07467, 0.07022, 3.376), (-0.07586, 0.07022, 3.244), (-0.07586, 0.07022, 3.376), (0.07467, -0.06135, 3.406), (-0.07586, -0.06135, 3.406), (0.07467, 0.07022, 3.385), (-0.07586, 0.07022, 3.385), (0.07467, -0.06135, 3.265), (-0.07586, -0.06135, 3.265), (0.07467, 0.07022, 3.235), (-0.07586, 0.07022, 3.235)], [], [(0, 1, 3, 2), (2, 3, 7, 6), (6, 7, 5, 4), (4, 5, 1, 0), (2, 6, 15, 13), (3, 1, 8, 9), (11, 9, 8, 10), (1, 5, 10, 8), (7, 3, 9, 11), (5, 7, 11, 10), (13, 15, 14, 12), (0, 2, 13, 12), (6, 4, 14, 15), (4, 0, 12, 14)])
_uv = me_cube_012.uv_layers.new(name='UVMap')
_uv.uv.foreach_set('vector', [0.375, 0.0, 0.625, 0.0, 0.625, 0.25, 0.375, 0.25, 0.375, 0.25, 0.625, 0.25, 0.625, 0.5, 0.375, 0.5, 0.375, 0.5, 0.625, 0.5, 0.625, 0.75, 0.375, 0.75, 0.375, 0.75, 0.625, 0.75, 0.625, 1.0, 0.375, 1.0, 0.375, 0.25, 0.375, 0.5, 0.375, 0.5, 0.375, 0.25, 0.625, 0.25, 0.625, 0.0, 0.625, 0.0, 0.625, 0.25, 0.625, 0.5, 0.875, 0.5, 0.875, 0.75, 0.625, 0.75, 0.625, 1.0, 0.625, 0.75, 0.625, 0.75, 0.625, 1.0, 0.625, 0.5, 0.625, 0.25, 0.625, 0.25, 0.625, 0.5, 0.625, 0.75, 0.625, 0.5, 0.625, 0.5, 0.625, 0.75, 0.125, 0.5, 0.375, 0.5, 0.375, 0.75, 0.125, 0.75, 0.375, 0.0, 0.375, 0.25, 0.375, 0.25, 0.375, 0.0, 0.375, 0.5, 0.375, 0.75, 0.375, 0.75, 0.375, 0.5, 0.375, 0.75, 0.375, 1.0, 0.375, 1.0, 0.375, 0.75])
me_cube_012.update()
me_cube_013 = bpy.data.meshes.new('Cube.013')
me_cube_013.from_pydata([(0.103, -0.1245, 3.412), (0.103, -0.1245, 3.702), (-0.1033, -0.1245, 3.412), (-0.1033, -0.1245, 3.702), (0.103, 0.1245, 3.412), (0.103, 0.1245, 3.702), (-0.1033, 0.1245, 3.412), (-0.1033, 0.1245, 3.702), (-0.0001648, -0.1518, 3.38), (0.1255, -0.1518, 3.557), (-0.0001648, -0.1518, 3.734), (-0.1259, -0.1518, 3.557), (-0.1259, -1.552e-09, 3.38), (-0.1259, -6.887e-09, 3.734), (-0.1259, 0.1518, 3.557), (-0.0001648, 0.215, 3.38), (-0.0001648, 0.1518, 3.734), (0.1255, 0.1518, 3.557), (0.1255, 2.48e-09, 3.38), (0.1255, 5.263e-09, 3.734), (-0.0001648, -0.2091, 3.557), (-0.1733, -5.249e-09, 3.557), (-0.0001648, 0.1769, 3.557), (0.173, 5.249e-09, 3.557), (-0.0001648, 5.037e-17, 3.314), (-0.0001648, -2.319e-10, 3.801)], [], [(0, 9, 20, 8), (9, 1, 10, 20), (20, 10, 3, 11), (8, 20, 11, 2), (2, 11, 21, 12), (11, 3, 13, 21), (21, 13, 7, 14), (12, 21, 14, 6), (6, 14, 22, 15), (14, 7, 16, 22), (22, 16, 5, 17), (15, 22, 17, 4), (4, 17, 23, 18), (17, 5, 19, 23), (23, 19, 1, 9), (18, 23, 9, 0), (2, 12, 24, 8), (12, 6, 15, 24), (24, 15, 4, 18), (8, 24, 18, 0), (7, 13, 25, 16), (13, 3, 10, 25), (25, 10, 1, 19), (16, 25, 19, 5)])
_uv = me_cube_013.uv_layers.new(name='UVMap')
_uv.uv.foreach_set('vector', [0.375, 0.0, 0.5, 0.0, 0.5, 0.125, 0.375, 0.125, 0.5, 0.0, 0.625, 0.0, 0.625, 0.125, 0.5, 0.125, 0.5, 0.125, 0.625, 0.125, 0.625, 0.25, 0.5, 0.25, 0.375, 0.125, 0.5, 0.125, 0.5, 0.25, 0.375, 0.25, 0.375, 0.25, 0.5, 0.25, 0.5, 0.375, 0.375, 0.375, 0.5, 0.25, 0.625, 0.25, 0.625, 0.375, 0.5, 0.375, 0.5, 0.375, 0.625, 0.375, 0.625, 0.5, 0.5, 0.5, 0.375, 0.375, 0.5, 0.375, 0.5, 0.5, 0.375, 0.5, 0.375, 0.5, 0.5, 0.5, 0.5, 0.625, 0.375, 0.625, 0.5, 0.5, 0.625, 0.5, 0.625, 0.625, 0.5, 0.625, 0.5, 0.625, 0.625, 0.625, 0.625, 0.75, 0.5, 0.75, 0.375, 0.625, 0.5, 0.625, 0.5, 0.75, 0.375, 0.75, 0.375, 0.75, 0.5, 0.75, 0.5, 0.875, 0.375, 0.875, 0.5, 0.75, 0.625, 0.75, 0.625, 0.875, 0.5, 0.875, 0.5, 0.875, 0.625, 0.875, 0.625, 1.0, 0.5, 1.0, 0.375, 0.875, 0.5, 0.875, 0.5, 1.0, 0.375, 1.0, 0.125, 0.5, 0.25, 0.5, 0.25, 0.625, 0.125, 0.625, 0.25, 0.5, 0.375, 0.5, 0.375, 0.625, 0.25, 0.625, 0.25, 0.625, 0.375, 0.625, 0.375, 0.75, 0.25, 0.75, 0.125, 0.625, 0.25, 0.625, 0.25, 0.75, 0.125, 0.75, 0.625, 0.5, 0.75, 0.5, 0.75, 0.625, 0.625, 0.625, 0.75, 0.5, 0.875, 0.5, 0.875, 0.625, 0.75, 0.625, 0.75, 0.625, 0.875, 0.625, 0.875, 0.75, 0.75, 0.75, 0.625, 0.625, 0.75, 0.625, 0.75, 0.75, 0.625, 0.75])
me_cube_013.update()
me_plane_016 = bpy.data.meshes.new('Plane.016')
me_plane_016.from_pydata([(-1.567, -0.09846, 2.829), (-1.567, 0.06158, 2.829), (-1.574, 0.06158, 2.877), (-1.574, -0.09846, 2.877), (-1.281, -0.06451, 2.847), (-1.281, 0.02763, 2.847), (-1.294, 0.02763, 2.938), (-1.294, -0.06451, 2.938), (-1.385, -0.149, 2.815), (-1.385, 0.1121, 2.815), (-1.403, 0.1121, 2.94), (-1.403, -0.149, 2.94), (-1.245, -0.07631, 2.84), (-1.245, 0.03944, 2.84), (-1.261, 0.03944, 2.955), (-1.261, -0.07631, 2.955), (1.567, 0.06158, 2.829), (1.567, -0.09846, 2.829), (1.574, -0.09846, 2.877), (1.574, 0.06158, 2.877), (1.281, 0.02763, 2.847), (1.281, -0.06451, 2.847), (1.294, -0.06451, 2.938), (1.294, 0.02763, 2.938), (1.385, 0.1121, 2.815), (1.385, -0.149, 2.815), (1.403, -0.149, 2.94), (1.403, 0.1121, 2.94), (1.245, 0.03944, 2.84), (1.245, -0.07631, 2.84), (1.261, -0.07631, 2.955), (1.261, 0.03944, 2.955), (-1.5, -0.1172, 2.824), (-1.5, 0.08034, 2.824), (-1.51, 0.08034, 2.901), (-1.51, -0.1172, 2.901), (1.5, 0.08034, 2.824), (1.5, -0.1172, 2.824), (1.51, -0.1172, 2.901), (1.51, 0.08034, 2.901)], [], [(3, 2, 1, 0), (12, 13, 14, 15), (19, 18, 17, 16), (28, 29, 30, 31), (8, 9, 5, 4), (9, 10, 6, 5), (10, 11, 7, 6), (11, 8, 4, 7), (0, 1, 33, 32), (1, 2, 34, 33), (2, 3, 35, 34), (3, 0, 32, 35), (32, 33, 9, 8), (33, 34, 10, 9), (34, 35, 11, 10), (35, 32, 8, 11), (4, 5, 13, 12), (5, 6, 14, 13), (6, 7, 15, 14), (7, 4, 12, 15), (24, 25, 21, 20), (25, 26, 22, 21), (26, 27, 23, 22), (27, 24, 20, 23), (16, 17, 37, 36), (17, 18, 38, 37), (18, 19, 39, 38), (19, 16, 36, 39), (36, 37, 25, 24), (37, 38, 26, 25), (38, 39, 27, 26), (39, 36, 24, 27), (20, 21, 29, 28), (21, 22, 30, 29), (22, 23, 31, 30), (23, 20, 28, 31)])
me_plane_016.update()
me_plane_017 = bpy.data.meshes.new('Plane.017')
me_plane_017.from_pydata([(-0.1802, 0.3231, 0.03304), (-0.1848, -8.077e-09, 0.229), (-0.1842, -8.052e-09, 0.09876), (-0.1842, -0.1158, 0.07403), (-0.1848, -8.077e-09, 0.239), (-0.1822, 0.1615, 0.0659), (-0.1842, -0.02762, 0.0864), (0.1802, 0.3231, 0.03304), (0.1848, -8.077e-09, 0.229), (0.1842, -8.052e-09, 0.09876), (0.1842, -0.1158, 0.07403), (0.1848, -8.077e-09, 0.239), (0.1822, 0.1615, 0.0659), (0.1842, -0.02762, 0.0864)], [(2, 1), (5, 2), (6, 3), (1, 4), (0, 5), (2, 6), (9, 8), (12, 9), (13, 10), (8, 11), (7, 12), (9, 13)], [])
_uv = me_plane_017.uv_layers.new(name='UVMap')
_uv.uv.foreach_set('vector', [])
me_plane_017.update()
arm_armature_001 = bpy.data.armatures.new('Armature.001')  # bones are not reproduced

# ---- objects
ob_torsocube_001 = bpy.data.objects.new('TorsoCube.001', me_cube_006)
ob_hipscube_001 = bpy.data.objects.new('HipsCube.001', me_cube_007)
ob_thighplane_001 = bpy.data.objects.new('ThighPlane.001', me_plane_006)
ob_calfplabe_001 = bpy.data.objects.new('CalfPlabe.001', me_plane_007)
ob_bicepsplane_001 = bpy.data.objects.new('BicepsPlane.001', me_plane_008)
ob_forearmplanes_001 = bpy.data.objects.new('ForearmPlanes.001', me_plane_009)
ob_neckcube_001 = bpy.data.objects.new('NeckCube.001', me_cube_008)
ob_headplane_001 = bpy.data.objects.new('HeadPlane.001', me_cube_009)
ob_handsplabe_001 = bpy.data.objects.new('HandsPlabe.001', me_plane_010)
ob_footplane_001 = bpy.data.objects.new('FootPlane.001', me_plane_011)
ob_torsocube_002 = bpy.data.objects.new('TorsoCube.002', me_cube_010)
ob_hipscube_002 = bpy.data.objects.new('HipsCube.002', me_cube_011)
ob_thighplane_002 = bpy.data.objects.new('ThighPlane.002', me_plane_012)
ob_calfplabe_002 = bpy.data.objects.new('CalfPlabe.002', me_plane_013)
ob_bicepsplane_002 = bpy.data.objects.new('BicepsPlane.002', me_plane_014)
ob_forearmplanes_002 = bpy.data.objects.new('ForearmPlanes.002', me_plane_015)
ob_neckcube_002 = bpy.data.objects.new('NeckCube.002', me_cube_012)
ob_headplane_002 = bpy.data.objects.new('HeadPlane.002', me_cube_013)
ob_handsplabe_002 = bpy.data.objects.new('HandsPlabe.002', me_plane_016)
ob_footplane_002 = bpy.data.objects.new('FootPlane.002', me_plane_017)
ob_armature = bpy.data.objects.new('Armature', arm_armature_001)
ob_empty = bpy.data.objects.new('Empty', None)
ob_empty_001 = bpy.data.objects.new('Empty.001', None)

# ---- transforms, parenting, visibility, modifiers, constraints
ob_torsocube_001.location = (0.0, 0.0, 0.0)
_m = ob_torsocube_001.modifiers.new('Mirror', 'MIRROR')
ob_hipscube_001.location = (0.0, 0.0, 0.0)
_m = ob_hipscube_001.modifiers.new('Mirror', 'MIRROR')
_m.mirror_object = ob_torsocube_001
ob_thighplane_001.location = (0.0, 0.0, 0.0)
_m = ob_thighplane_001.modifiers.new('Skin', 'SKIN')
_m = ob_thighplane_001.modifiers.new('Subdivision', 'SUBSURF')
_m = ob_thighplane_001.modifiers.new('Mirror', 'MIRROR')
_m.mirror_object = ob_torsocube_001
ob_calfplabe_001.location = (0.0, 0.0, 0.0)
_m = ob_calfplabe_001.modifiers.new('Skin', 'SKIN')
_m = ob_calfplabe_001.modifiers.new('Subdivision', 'SUBSURF')
_m = ob_calfplabe_001.modifiers.new('Mirror', 'MIRROR')
_m.mirror_object = ob_torsocube_001
ob_bicepsplane_001.location = (-0.1448, -0.1973, 0.0)
_m = ob_bicepsplane_001.modifiers.new('Skin', 'SKIN')
_m = ob_bicepsplane_001.modifiers.new('Subdivision', 'SUBSURF')
_m = ob_bicepsplane_001.modifiers.new('Mirror', 'MIRROR')
_m.mirror_object = ob_torsocube_001
ob_forearmplanes_001.location = (-0.6054, -0.65, 0.0)
_m = ob_forearmplanes_001.modifiers.new('Skin', 'SKIN')
_m = ob_forearmplanes_001.modifiers.new('Subdivision', 'SUBSURF')
_m = ob_forearmplanes_001.modifiers.new('Mirror', 'MIRROR')
_m.mirror_object = ob_torsocube_001
ob_neckcube_001.location = (0.0, 0.0, 0.0)
_m = ob_neckcube_001.modifiers.new('Subdivision', 'SUBSURF')
ob_headplane_001.location = (0.0, 0.0, 0.0)
_m = ob_headplane_001.modifiers.new('Subdivision', 'SUBSURF')
ob_handsplabe_001.location = (-1.099, -1.132, 0.0)
_m = ob_handsplabe_001.modifiers.new('Skin', 'SKIN')
_m = ob_handsplabe_001.modifiers.new('Subdivision', 'SUBSURF')
_m = ob_handsplabe_001.modifiers.new('Mirror', 'MIRROR')
_m.mirror_object = ob_torsocube_001
ob_footplane_001.location = (0.0, 0.0, 0.0)
_m = ob_footplane_001.modifiers.new('Skin', 'SKIN')
_m = ob_footplane_001.modifiers.new('Subdivision', 'SUBSURF')
_m = ob_footplane_001.modifiers.new('Mirror', 'MIRROR')
_m.mirror_object = ob_torsocube_001
ob_torsocube_002.parent = ob_armature
ob_torsocube_002.location = (0.0, 0.0, 0.0)
_vg = ob_torsocube_002.vertex_groups.new(name='Hips')
for _i, _w in zip([0, 2, 4, 5, 6, 9, 12, 14, 15, 16, 17, 18, 21, 22, 24, 25, 26, 27, 29, 31, 32, 34, 37, 38, 39, 41], [0.05706, 0.05882, 0.1884, 0.1647, 0.0689, 0.0545, 0.1136, 0.3147, 0.2112, 0.3151, 0.1393, 0.1113, 0.01779, 0.2067, 1.0, 0.2197, 0.1124, 0.05706, 0.05882, 0.1884, 0.1647, 0.0545, 0.2112, 0.1393, 0.1113, 0.1124]): _vg.add([_i], _w, 'REPLACE')
_vg = ob_torsocube_002.vertex_groups.new(name='Torso')
for _i, _w in zip([0, 1, 2, 3, 4, 5, 6, 7, 8, 9, 10, 11, 12, 13, 14, 15, 16, 17, 18, 19, 20, 21, 22, 23, 24, 25, 26, 27, 28, 29, 30, 31, 32, 33, 34, 35, 36, 37, 38, 39, 40, 41], [0.9986, 1.0, 1.0, 1.0, 0.993, 1.0, 0.9999, 1.0, 1.0, 0.9964, 1.0, 1.0, 1.0, 1.0, 0.9958, 0.9999, 1.0, 0.9937, 1.0, 1.0, 1.0, 1.0, 0.9981, 1.0, 1.0, 1.0, 0.9847, 1.0, 0.9999, 1.0, 1.0, 0.9995, 1.0, 1.0, 1.0, 1.0, 1.0, 1.0, 0.9998, 1.0, 1.0, 1.0]): _vg.add([_i], _w, 'REPLACE')
_vg = ob_torsocube_002.vertex_groups.new(name='Neck')
for _i, _w in zip([0, 1, 2, 3, 4, 5, 6, 7, 8, 9, 10, 11, 12, 13, 14, 15, 16, 17, 18, 19, 20, 21, 22, 23, 24, 25, 26, 27, 28, 29, 30, 31, 32, 33, 34, 35, 36, 37, 38, 39, 40, 41], [0.0, 9.163e-05, 0.0, 0.0, 0.0, 0.0, 0.0, 0.002056, 0.0, 0.0, 0.0, 0.0, 0.0, 5.621e-05, 0.0, 0.0, 0.0, 0.0, 0.0, 0.002695, 0.0, 0.00364, 0.0, 0.0003947, 0.0, 0.0, 0.0, 0.0, 5.078e-05, 0.0, 0.0, 0.0, 0.0, 0.0, 0.0, 0.0008651, 0.0, 0.0, 0.0, 0.0, 0.0, 0.0]): _vg.add([_i], _w, 'REPLACE')
_vg = ob_torsocube_002.vertex_groups.new(name='Head')
_vg = ob_torsocube_002.vertex_groups.new(name='Shoulder.L')
for _i, _w in zip([0, 1, 2, 3, 4, 5, 6, 7, 8, 9, 10, 11, 12, 13, 15, 16, 17, 18, 19, 20, 21, 22, 25, 26], [0.2188, 0.8801, 0.2116, 0.9411, 0.0777, 0.09381, 0.01633, 0.06912, 0.7663, 0.253, 0.9462, 0.692, 0.04036, 0.03139, 0.0857, 0.02284, 0.1065, 0.1273, 0.0622, 0.8648, 0.06937, 0.0001548, 0.02869, 0.1472]): _vg.add([_i], _w, 'REPLACE')
_vg = ob_torsocube_002.vertex_groups.new(name='Biceps.R')
_vg = ob_torsocube_002.vertex_groups.new(name='Forearm.R')
_vg = ob_torsocube_002.vertex_groups.new(name='Hand.R')
_vg = ob_torsocube_002.vertex_groups.new(name='Shoulder.R')
for _i, _w in zip([6, 7, 12, 13, 16, 19, 21, 22, 25, 27, 28, 29, 30, 31, 32, 33, 34, 35, 36, 37, 38, 39, 40, 41], [0.01633, 0.06912, 0.04036, 0.03139, 0.02284, 0.0622, 0.06937, 0.0001548, 0.02869, 0.2188, 0.8801, 0.2116, 0.9411, 0.0777, 0.09381, 0.7663, 0.253, 0.9462, 0.692, 0.0857, 0.1065, 0.1273, 0.8648, 0.1472]): _vg.add([_i], _w, 'REPLACE')
_vg = ob_torsocube_002.vertex_groups.new(name='Biceps.L')
_vg = ob_torsocube_002.vertex_groups.new(name='Forearm.L')
_vg = ob_torsocube_002.vertex_groups.new(name='Hand.L')
_vg = ob_torsocube_002.vertex_groups.new(name='Thigh.R')
_vg = ob_torsocube_002.vertex_groups.new(name='Calf.R')
_vg = ob_torsocube_002.vertex_groups.new(name='Foot.R')
_vg = ob_torsocube_002.vertex_groups.new(name='Thigh.L')
_vg = ob_torsocube_002.vertex_groups.new(name='Calf.L')
_vg = ob_torsocube_002.vertex_groups.new(name='Foot.L')
_m = ob_torsocube_002.modifiers.new('Armature', 'ARMATURE')
_m.object = ob_armature
ob_hipscube_002.parent = ob_armature
ob_hipscube_002.location = (0.0, 0.0, 0.0)
_vg = ob_hipscube_002.vertex_groups.new(name='Hips')
for _i, _w in zip([0, 1, 2, 3, 4, 5, 6, 7, 8, 9, 10, 11, 12, 13, 14, 15, 16, 17, 18, 19, 20, 21, 22, 23, 24, 25, 26, 27, 28, 29, 30, 31, 32, 33, 34, 35, 36, 37, 38, 39, 40, 41, 42], [0.9998, 0.9999, 1.0, 0.9995, 1.0, 1.0, 1.0, 1.0, 1.0, 1.0, 0.9998, 1.0, 1.0, 1.0, 1.0, 1.0, 1.0, 1.0, 1.0, 1.0, 1.0, 1.0, 1.0, 1.0, 1.0, 1.0, 1.0, 1.0, 1.0, 0.9998, 1.0, 1.0, 1.0, 1.0, 1.0, 1.0, 1.0, 1.0, 1.0, 1.0, 1.0, 1.0, 1.0]): _vg.add([_i], _w, 'REPLACE')
_vg = ob_hipscube_002.vertex_groups.new(name='Torso')
_vg = ob_hipscube_002.vertex_groups.new(name='Neck')
_vg = ob_hipscube_002.vertex_groups.new(name='Head')
_vg = ob_hipscube_002.vertex_groups.new(name='Shoulder.L')
_vg = ob_hipscube_002.vertex_groups.new(name='Biceps.R')
_vg = ob_hipscube_002.vertex_groups.new(name='Forearm.R')
_vg = ob_hipscube_002.vertex_groups.new(name='Hand.R')
_vg = ob_hipscube_002.vertex_groups.new(name='Shoulder.R')
_vg = ob_hipscube_002.vertex_groups.new(name='Biceps.L')
_vg = ob_hipscube_002.vertex_groups.new(name='Forearm.L')
_vg = ob_hipscube_002.vertex_groups.new(name='Hand.L')
_vg = ob_hipscube_002.vertex_groups.new(name='Thigh.R')
for _i, _w in zip([0, 1, 2, 3, 6, 8, 9, 10, 11, 12, 19, 20, 21, 27], [0.0001646, 0.0001373, 1.311e-06, 0.0004519, 7.361e-06, 0.0, 2.247e-05, 0.0001699, 3.695e-06, 0.0, 2.563e-06, 1.431e-06, 0.0, 0.0]): _vg.add([_i], _w, 'REPLACE')
_vg = ob_hipscube_002.vertex_groups.new(name='Calf.R')
_vg = ob_hipscube_002.vertex_groups.new(name='Foot.R')
_vg = ob_hipscube_002.vertex_groups.new(name='Thigh.L')
for _i, _w in zip([6, 12, 19, 21, 27, 28, 29, 30, 31, 34, 35, 36, 37, 41], [7.361e-06, 0.0, 2.563e-06, 0.0, 0.0, 2.265e-06, 0.0001861, 0.0, 0.0, 0.0, 0.0, 1.788e-05, 0.0, 3.308e-05]): _vg.add([_i], _w, 'REPLACE')
_vg = ob_hipscube_002.vertex_groups.new(name='Calf.L')
_vg = ob_hipscube_002.vertex_groups.new(name='Foot.L')
_m = ob_hipscube_002.modifiers.new('Armature', 'ARMATURE')
_m.object = ob_armature
ob_thighplane_002.parent = ob_armature
ob_thighplane_002.location = (0.0, 0.0, 0.0)
_vg = ob_thighplane_002.vertex_groups.new(name='Hips')
_vg = ob_thighplane_002.vertex_groups.new(name='Torso')
_vg = ob_thighplane_002.vertex_groups.new(name='Neck')
_vg = ob_thighplane_002.vertex_groups.new(name='Head')
_vg = ob_thighplane_002.vertex_groups.new(name='Shoulder.L')
_vg = ob_thighplane_002.vertex_groups.new(name='Biceps.R')
_vg = ob_thighplane_002.vertex_groups.new(name='Forearm.R')
_vg = ob_thighplane_002.vertex_groups.new(name='Hand.R')
_vg = ob_thighplane_002.vertex_groups.new(name='Shoulder.R')
_vg = ob_thighplane_002.vertex_groups.new(name='Biceps.L')
_vg = ob_thighplane_002.vertex_groups.new(name='Forearm.L')
_vg = ob_thighplane_002.vertex_groups.new(name='Hand.L')
_vg = ob_thighplane_002.vertex_groups.new(name='Thigh.R')
for _i, _w in zip([0, 1, 2, 3, 4, 5, 6, 7, 8, 9, 10, 11, 12, 13, 14, 15, 16, 17, 18, 19, 40, 41, 42, 43, 44, 45, 46, 47], [0.9993, 0.9904, 0.9928, 1.0, 1.0, 1.0, 1.0, 1.0, 1.0, 1.0, 1.0, 1.0, 0.9999, 0.9794, 0.9982, 0.9997, 1.0, 1.0, 1.0, 1.0, 1.0, 1.0, 1.0, 1.0, 1.0, 1.0, 1.0, 1.0]): _vg.add([_i], _w, 'REPLACE')
_vg = ob_thighplane_002.vertex_groups.new(name='Calf.R')
for _i, _w in zip([0, 1, 2, 3, 12, 13, 14, 15], [0.0006504, 0.009597, 0.007173, 2.134e-05, 0.0001165, 0.02061, 0.001806, 0.0002841]): _vg.add([_i], _w, 'REPLACE')
_vg = ob_thighplane_002.vertex_groups.new(name='Foot.R')
_vg = ob_thighplane_002.vertex_groups.new(name='Thigh.L')
for _i, _w in zip([20, 21, 22, 23, 24, 25, 26, 27, 28, 29, 30, 31, 32, 33, 34, 35, 36, 37, 38, 39, 48, 49, 50, 51, 52, 53, 54, 55], [0.9996, 0.9999, 0.9981, 1.0, 1.0, 1.0, 1.0, 1.0, 1.0, 1.0, 1.0, 1.0, 0.9933, 0.9993, 0.9513, 0.9968, 1.0, 1.0, 1.0, 1.0, 1.0, 1.0, 1.0, 1.0, 1.0, 1.0, 1.0, 1.0]): _vg.add([_i], _w, 'REPLACE')
_vg = ob_thighplane_002.vertex_groups.new(name='Calf.L')
for _i, _w in zip([20, 21, 22, 23, 32, 33, 34, 35], [0.0003551, 0.0001366, 0.001878, 0.0, 0.006683, 0.0006817, 0.0487, 0.003211]): _vg.add([_i], _w, 'REPLACE')
_vg = ob_thighplane_002.vertex_groups.new(name='Foot.L')
_m = ob_thighplane_002.modifiers.new('Subdivision', 'SUBSURF')
_m = ob_thighplane_002.modifiers.new('Armature', 'ARMATURE')
_m.object = ob_armature
ob_calfplabe_002.parent = ob_armature
ob_calfplabe_002.location = (0.0, 0.0, 0.0)
_vg = ob_calfplabe_002.vertex_groups.new(name='Hips')
_vg = ob_calfplabe_002.vertex_groups.new(name='Torso')
_vg = ob_calfplabe_002.vertex_groups.new(name='Neck')
_vg = ob_calfplabe_002.vertex_groups.new(name='Head')
_vg = ob_calfplabe_002.vertex_groups.new(name='Shoulder.L')
_vg = ob_calfplabe_002.vertex_groups.new(name='Biceps.R')
_vg = ob_calfplabe_002.vertex_groups.new(name='Forearm.R')
_vg = ob_calfplabe_002.vertex_groups.new(name='Hand.R')
_vg = ob_calfplabe_002.vertex_groups.new(name='Shoulder.R')
_vg = ob_calfplabe_002.vertex_groups.new(name='Biceps.L')
_vg = ob_calfplabe_002.vertex_groups.new(name='Forearm.L')
_vg = ob_calfplabe_002.vertex_groups.new(name='Hand.L')
_vg = ob_calfplabe_002.vertex_groups.new(name='Thigh.R')
_vg = ob_calfplabe_002.vertex_groups.new(name='Calf.R')
_vg.add([0, 1, 2], 1.0, 'REPLACE')
_vg = ob_calfplabe_002.vertex_groups.new(name='Foot.R')
_vg = ob_calfplabe_002.vertex_groups.new(name='Thigh.L')
_vg = ob_calfplabe_002.vertex_groups.new(name='Calf.L')
_vg.add([3, 4, 5], 1.0, 'REPLACE')
_vg = ob_calfplabe_002.vertex_groups.new(name='Foot.L')
_m = ob_calfplabe_002.modifiers.new('Skin', 'SKIN')
_m = ob_calfplabe_002.modifiers.new('Subdivision', 'SUBSURF')
_m = ob_calfplabe_002.modifiers.new('Armature', 'ARMATURE')
_m.object = ob_armature
ob_bicepsplane_002.parent = ob_armature
ob_bicepsplane_002.location = (0.0, 0.0, 0.0)
_vg = ob_bicepsplane_002.vertex_groups.new(name='Hips')
for _i, _w in zip([4, 5, 6, 7, 16, 17, 18, 19, 24, 25, 26, 27, 36, 37, 38, 39], [3.129e-05, 0.006065, 0.001768, 0.02925, 0.01936, 0.01621, 0.00035, 0.0003546, 0.008054, 0.0001748, 0.006609, 1.723e-05, 0.007702, 2.509e-05, 0.0, 0.0]): _vg.add([_i], _w, 'REPLACE')
_vg = ob_bicepsplane_002.vertex_groups.new(name='Torso')
_vg = ob_bicepsplane_002.vertex_groups.new(name='Neck')
_vg = ob_bicepsplane_002.vertex_groups.new(name='Head')
_vg = ob_bicepsplane_002.vertex_groups.new(name='Shoulder.L')
_vg = ob_bicepsplane_002.vertex_groups.new(name='Biceps.R')
for _i, _w in zip([0, 1, 2, 3, 4, 5, 6, 7, 8, 9, 10, 11, 12, 13, 14, 15, 16, 17, 18, 19], [1.0, 1.0, 1.0, 1.0, 1.0, 0.9939, 0.9982, 0.9707, 1.0, 1.0, 1.0, 1.0, 0.9998, 0.9993, 0.9954, 0.999, 0.9806, 0.9838, 0.9997, 0.9996]): _vg.add([_i], _w, 'REPLACE')
_vg = ob_bicepsplane_002.vertex_groups.new(name='Forearm.R')
for _i, _w in zip([12, 13, 14, 15], [0.0002025, 0.0006827, 0.004604, 0.001042]): _vg.add([_i], _w, 'REPLACE')
_vg = ob_bicepsplane_002.vertex_groups.new(name='Hand.R')
_vg = ob_bicepsplane_002.vertex_groups.new(name='Shoulder.R')
_vg = ob_bicepsplane_002.vertex_groups.new(name='Biceps.L')
for _i, _w in zip([20, 21, 22, 23, 24, 25, 26, 27, 28, 29, 30, 31, 32, 33, 34, 35, 36, 37, 38, 39], [1.0, 1.0, 1.0, 1.0, 0.9919, 0.9998, 0.9934, 1.0, 1.0, 1.0, 1.0, 1.0, 0.9945, 0.997, 0.9976, 0.9863, 0.9923, 1.0, 1.0, 1.0]): _vg.add([_i], _w, 'REPLACE')
_vg = ob_bicepsplane_002.vertex_groups.new(name='Forearm.L')
for _i, _w in zip([32, 33, 34, 35], [0.005485, 0.003017, 0.0024, 0.01375]): _vg.add([_i], _w, 'REPLACE')
_vg = ob_bicepsplane_002.vertex_groups.new(name='Hand.L')
_vg = ob_bicepsplane_002.vertex_groups.new(name='Thigh.R')
_vg = ob_bicepsplane_002.vertex_groups.new(name='Calf.R')
_vg = ob_bicepsplane_002.vertex_groups.new(name='Foot.R')
_vg = ob_bicepsplane_002.vertex_groups.new(name='Thigh.L')
_vg = ob_bicepsplane_002.vertex_groups.new(name='Calf.L')
_vg = ob_bicepsplane_002.vertex_groups.new(name='Foot.L')
_m = ob_bicepsplane_002.modifiers.new('Subdivision', 'SUBSURF')
_m = ob_bicepsplane_002.modifiers.new('Armature', 'ARMATURE')
_m.object = ob_armature
ob_forearmplanes_002.parent = ob_armature
ob_forearmplanes_002.location = (0.0, 0.0, 0.0)
_vg = ob_forearmplanes_002.vertex_groups.new(name='Hips')
_vg = ob_forearmplanes_002.vertex_groups.new(name='Torso')
_vg = ob_forearmplanes_002.vertex_groups.new(name='Neck')
_vg = ob_forearmplanes_002.vertex_groups.new(name='Head')
_vg = ob_forearmplanes_002.vertex_groups.new(name='Shoulder.L')
_vg = ob_forearmplanes_002.vertex_groups.new(name='Biceps.R')
_vg = ob_forearmplanes_002.vertex_groups.new(name='Forearm.R')
_vg.add([0, 1, 2, 3, 4, 5, 6, 7, 8, 9, 10, 11, 12, 13, 14, 15, 32, 33, 34, 35, 36, 37, 38, 39], 1.0, 'REPLACE')
_vg = ob_forearmplanes_002.vertex_groups.new(name='Hand.R')
_vg = ob_forearmplanes_002.vertex_groups.new(name='Shoulder.R')
_vg = ob_forearmplanes_002.vertex_groups.new(name='Biceps.L')
_vg = ob_forearmplanes_002.vertex_groups.new(name='Forearm.L')
_vg.add([16, 17, 18, 19, 20, 21, 22, 23, 24, 25, 26, 27, 28, 29, 30, 31, 40, 41, 42, 43, 44, 45, 46, 47], 1.0, 'REPLACE')
_vg = ob_forearmplanes_002.vertex_groups.new(name='Hand.L')
_vg = ob_forearmplanes_002.vertex_groups.new(name='Thigh.R')
_vg = ob_forearmplanes_002.vertex_groups.new(name='Calf.R')
_vg = ob_forearmplanes_002.vertex_groups.new(name='Foot.R')
_vg = ob_forearmplanes_002.vertex_groups.new(name='Thigh.L')
_vg = ob_forearmplanes_002.vertex_groups.new(name='Calf.L')
_vg = ob_forearmplanes_002.vertex_groups.new(name='Foot.L')
_m = ob_forearmplanes_002.modifiers.new('Subdivision', 'SUBSURF')
_m = ob_forearmplanes_002.modifiers.new('Armature', 'ARMATURE')
_m.object = ob_armature
ob_neckcube_002.parent = ob_armature
ob_neckcube_002.location = (0.0, 0.0, 0.0)
_vg = ob_neckcube_002.vertex_groups.new(name='Hips')
_vg = ob_neckcube_002.vertex_groups.new(name='Torso')
_vg = ob_neckcube_002.vertex_groups.new(name='Neck')
for _i, _w in zip([0, 1, 2, 3, 4, 5, 6, 7, 8, 9, 10, 11, 12, 13, 14, 15], [1.0, 1.0, 0.9999, 1.0, 0.9995, 1.0, 0.9993, 1.0, 1.0, 1.0, 1.0, 1.0, 0.9998, 0.9996, 0.5376, 0.9973]): _vg.add([_i], _w, 'REPLACE')
_vg = ob_neckcube_002.vertex_groups.new(name='Head')
_vg = ob_neckcube_002.vertex_groups.new(name='Shoulder.L')
_vg = ob_neckcube_002.vertex_groups.new(name='Biceps.R')
_vg = ob_neckcube_002.vertex_groups.new(name='Forearm.R')
_vg = ob_neckcube_002.vertex_groups.new(name='Hand.R')
_vg = ob_neckcube_002.vertex_groups.new(name='Shoulder.R')
for _i, _w in zip([0, 4, 5, 6, 12, 13, 14, 15], [0.01148, 0.1643, 0.001288, 0.1321, 0.06885, 0.06449, 0.4624, 0.3372]): _vg.add([_i], _w, 'REPLACE')
_vg = ob_neckcube_002.vertex_groups.new(name='Biceps.L')
_vg = ob_neckcube_002.vertex_groups.new(name='Forearm.L')
_vg = ob_neckcube_002.vertex_groups.new(name='Hand.L')
_vg = ob_neckcube_002.vertex_groups.new(name='Thigh.R')
_vg = ob_neckcube_002.vertex_groups.new(name='Calf.R')
_vg = ob_neckcube_002.vertex_groups.new(name='Foot.R')
_vg = ob_neckcube_002.vertex_groups.new(name='Thigh.L')
_vg = ob_neckcube_002.vertex_groups.new(name='Calf.L')
_vg = ob_neckcube_002.vertex_groups.new(name='Foot.L')
_m = ob_neckcube_002.modifiers.new('Subdivision', 'SUBSURF')
_m = ob_neckcube_002.modifiers.new('Armature', 'ARMATURE')
_m.object = ob_armature
ob_headplane_002.parent = ob_armature
ob_headplane_002.location = (0.0, 0.0, 0.0)
_vg = ob_headplane_002.vertex_groups.new(name='Hips')
_vg = ob_headplane_002.vertex_groups.new(name='Torso')
_vg = ob_headplane_002.vertex_groups.new(name='Neck')
for _i, _w in zip([0, 2, 4, 6, 8, 12, 15, 18, 24], [0.06659, 0.07319, 0.09435, 0.07355, 0.1206, 0.1474, 0.1335, 0.1404, 0.9902]): _vg.add([_i], _w, 'REPLACE')
_vg = ob_headplane_002.vertex_groups.new(name='Head')
for _i, _w in zip([0, 1, 2, 3, 4, 5, 6, 7, 8, 9, 10, 11, 12, 13, 14, 15, 16, 17, 18, 19, 20, 21, 22, 23, 24, 25], [1.0, 1.0, 1.0, 1.0, 1.0, 1.0, 1.0, 1.0, 1.0, 1.0, 1.0, 1.0, 1.0, 1.0, 1.0, 1.0, 1.0, 1.0, 1.0, 1.0, 1.0, 1.0, 1.0, 1.0, 1.0, 1.0]): _vg.add([_i], _w, 'REPLACE')
_vg = ob_headplane_002.vertex_groups.new(name='Shoulder.L')
_vg = ob_headplane_002.vertex_groups.new(name='Biceps.R')
_vg = ob_headplane_002.vertex_groups.new(name='Forearm.R')
_vg = ob_headplane_002.vertex_groups.new(name='Hand.R')
_vg = ob_headplane_002.vertex_groups.new(name='Shoulder.R')
_vg = ob_headplane_002.vertex_groups.new(name='Biceps.L')
_vg = ob_headplane_002.vertex_groups.new(name='Forearm.L')
_vg = ob_headplane_002.vertex_groups.new(name='Hand.L')
_vg = ob_headplane_002.vertex_groups.new(name='Thigh.R')
_vg = ob_headplane_002.vertex_groups.new(name='Calf.R')
_vg = ob_headplane_002.vertex_groups.new(name='Foot.R')
_vg = ob_headplane_002.vertex_groups.new(name='Thigh.L')
_vg = ob_headplane_002.vertex_groups.new(name='Calf.L')
_vg = ob_headplane_002.vertex_groups.new(name='Foot.L')
_m = ob_headplane_002.modifiers.new('Subdivision', 'SUBSURF')
_m = ob_headplane_002.modifiers.new('Armature', 'ARMATURE')
_m.object = ob_armature
ob_handsplabe_002.parent = ob_armature
ob_handsplabe_002.location = (0.0, 0.0, 0.0)
_vg = ob_handsplabe_002.vertex_groups.new(name='Hips')
_vg = ob_handsplabe_002.vertex_groups.new(name='Torso')
_vg = ob_handsplabe_002.vertex_groups.new(name='Neck')
_vg = ob_handsplabe_002.vertex_groups.new(name='Head')
_vg = ob_handsplabe_002.vertex_groups.new(name='Shoulder.L')
_vg = ob_handsplabe_002.vertex_groups.new(name='Biceps.R')
_vg = ob_handsplabe_002.vertex_groups.new(name='Forearm.R')
_vg = ob_handsplabe_002.vertex_groups.new(name='Hand.R')
_vg.add([0, 1, 2, 3, 4, 5, 6, 7, 8, 9, 10, 11, 12, 13, 14, 15, 32, 33, 34, 35], 1.0, 'REPLACE')
_vg = ob_handsplabe_002.vertex_groups.new(name='Shoulder.R')
_vg = ob_handsplabe_002.vertex_groups.new(name='Biceps.L')
_vg = ob_handsplabe_002.vertex_groups.new(name='Forearm.L')
_vg = ob_handsplabe_002.vertex_groups.new(name='Hand.L')
_vg.add([16, 17, 18, 19, 20, 21, 22, 23, 24, 25, 26, 27, 28, 29, 30, 31, 36, 37, 38, 39], 1.0, 'REPLACE')
_vg = ob_handsplabe_002.vertex_groups.new(name='Thigh.R')
_vg = ob_handsplabe_002.vertex_groups.new(name='Calf.R')
_vg = ob_handsplabe_002.vertex_groups.new(name='Foot.R')
_vg = ob_handsplabe_002.vertex_groups.new(name='Thigh.L')
_vg = ob_handsplabe_002.vertex_groups.new(name='Calf.L')
_vg = ob_handsplabe_002.vertex_groups.new(name='Foot.L')
_m = ob_handsplabe_002.modifiers.new('Subdivision', 'SUBSURF')
_m = ob_handsplabe_002.modifiers.new('Armature', 'ARMATURE')
_m.object = ob_armature
ob_footplane_002.parent = ob_armature
ob_footplane_002.location = (0.0, 0.0, 0.0)
_vg = ob_footplane_002.vertex_groups.new(name='Hips')
_vg = ob_footplane_002.vertex_groups.new(name='Torso')
_vg = ob_footplane_002.vertex_groups.new(name='Neck')
_vg = ob_footplane_002.vertex_groups.new(name='Head')
_vg = ob_footplane_002.vertex_groups.new(name='Shoulder.L')
_vg = ob_footplane_002.vertex_groups.new(name='Biceps.R')
_vg = ob_footplane_002.vertex_groups.new(name='Forearm.R')
_vg = ob_footplane_002.vertex_groups.new(name='Hand.R')
_vg = ob_footplane_002.vertex_groups.new(name='Shoulder.R')
_vg = ob_footplane_002.vertex_groups.new(name='Biceps.L')
_vg = ob_footplane_002.vertex_groups.new(name='Forearm.L')
_vg = ob_footplane_002.vertex_groups.new(name='Hand.L')
_vg = ob_footplane_002.vertex_groups.new(name='Thigh.R')
_vg = ob_footplane_002.vertex_groups.new(name='Calf.R')
_vg = ob_footplane_002.vertex_groups.new(name='Foot.R')
_vg.add([0, 1, 2, 3, 4, 5, 6], 1.0, 'REPLACE')
_vg = ob_footplane_002.vertex_groups.new(name='Thigh.L')
_vg = ob_footplane_002.vertex_groups.new(name='Calf.L')
_vg = ob_footplane_002.vertex_groups.new(name='Foot.L')
_vg.add([7, 8, 9, 10, 11, 12, 13], 1.0, 'REPLACE')
_m = ob_footplane_002.modifiers.new('Skin', 'SKIN')
_m = ob_footplane_002.modifiers.new('Subdivision', 'SUBSURF')
_m = ob_footplane_002.modifiers.new('Armature', 'ARMATURE')
_m.object = ob_armature
ob_armature.location = (0.0, 0.0, 0.0)
ob_armature.scale = (1.0, -1.0, 1.0)
ob_armature.show_in_front = True
ob_empty.location = (-6.0, 0.0, 2.015)
ob_empty.rotation_euler = (1.571, -0.0, 1.571)
ob_empty.scale = (0.7994, 0.7994, 0.7994)
ob_empty.empty_display_type = 'IMAGE'
ob_empty.empty_display_size = 5.0
ob_empty_001.location = (0.0, -6.0, 1.998)
ob_empty_001.rotation_euler = (1.571, -0.0, 0.0)
ob_empty_001.scale = (0.7994, 0.7994, 0.7994)
ob_empty_001.empty_display_type = 'IMAGE'
ob_empty_001.empty_display_size = 5.0

# ---- collection membership
col_collectionwithoutbones.objects.link(ob_torsocube_001)
col_collectionwithoutbones.objects.link(ob_hipscube_001)
col_collectionwithoutbones.objects.link(ob_thighplane_001)
col_collectionwithoutbones.objects.link(ob_calfplabe_001)
col_collectionwithoutbones.objects.link(ob_bicepsplane_001)
col_collectionwithoutbones.objects.link(ob_forearmplanes_001)
col_collectionwithoutbones.objects.link(ob_neckcube_001)
col_collectionwithoutbones.objects.link(ob_headplane_001)
col_collectionwithoutbones.objects.link(ob_handsplabe_001)
col_collectionwithoutbones.objects.link(ob_footplane_001)
col_collectionwithbones.objects.link(ob_torsocube_002)
col_collectionwithbones.objects.link(ob_hipscube_002)
col_collectionwithbones.objects.link(ob_thighplane_002)
col_collectionwithbones.objects.link(ob_calfplabe_002)
col_collectionwithbones.objects.link(ob_bicepsplane_002)
col_collectionwithbones.objects.link(ob_forearmplanes_002)
col_collectionwithbones.objects.link(ob_neckcube_002)
col_collectionwithbones.objects.link(ob_headplane_002)
col_collectionwithbones.objects.link(ob_handsplabe_002)
col_collectionwithbones.objects.link(ob_footplane_002)
col_collectionwithbones.objects.link(ob_armature)
col_reference.objects.link(ob_empty)
col_reference.objects.link(ob_empty_001)

# ---- scene / render settings (as saved in the file)
scene.frame_start = 1; scene.frame_end = 250; scene.frame_set(1)
scene.render.engine = 'BLENDER_EEVEE_NEXT'
scene.cycles.sampling_pattern = 'TABULATED_SOBOL'
scene.eevee.ray_tracing_options.trace_max_roughness = 0.0
bpy.context.view_layer.update()

# ---- added for rendering (the .blend has no active camera and no usable light): camera, sun
cam_auto = bpy.data.cameras.new('AutoCamera')
cam_auto.lens = 50.0
cam_auto.sensor_width = 36.0
cam_auto.clip_end = 1000.0
ob_auto_camera = bpy.data.objects.new('AutoCamera', cam_auto)
scene.collection.objects.link(ob_auto_camera)
ob_auto_camera.location = (4.64216, -5.57059, 5.64853)
ob_auto_camera.rotation_euler = (1.09748, -7.21219e-08, 0.694738)
scene.camera = ob_auto_camera
light_auto_sun = bpy.data.lights.new('AutoSun', 'SUN')
light_auto_sun.energy = 3.0
light_auto_sun.angle = 0.0523599
ob_auto_sun = bpy.data.objects.new('AutoSun', light_auto_sun)
scene.collection.objects.link(ob_auto_sun)
ob_auto_sun.rotation_euler = (0.872665, 0.174533, 0.523599)
bpy.context.view_layer.update()
